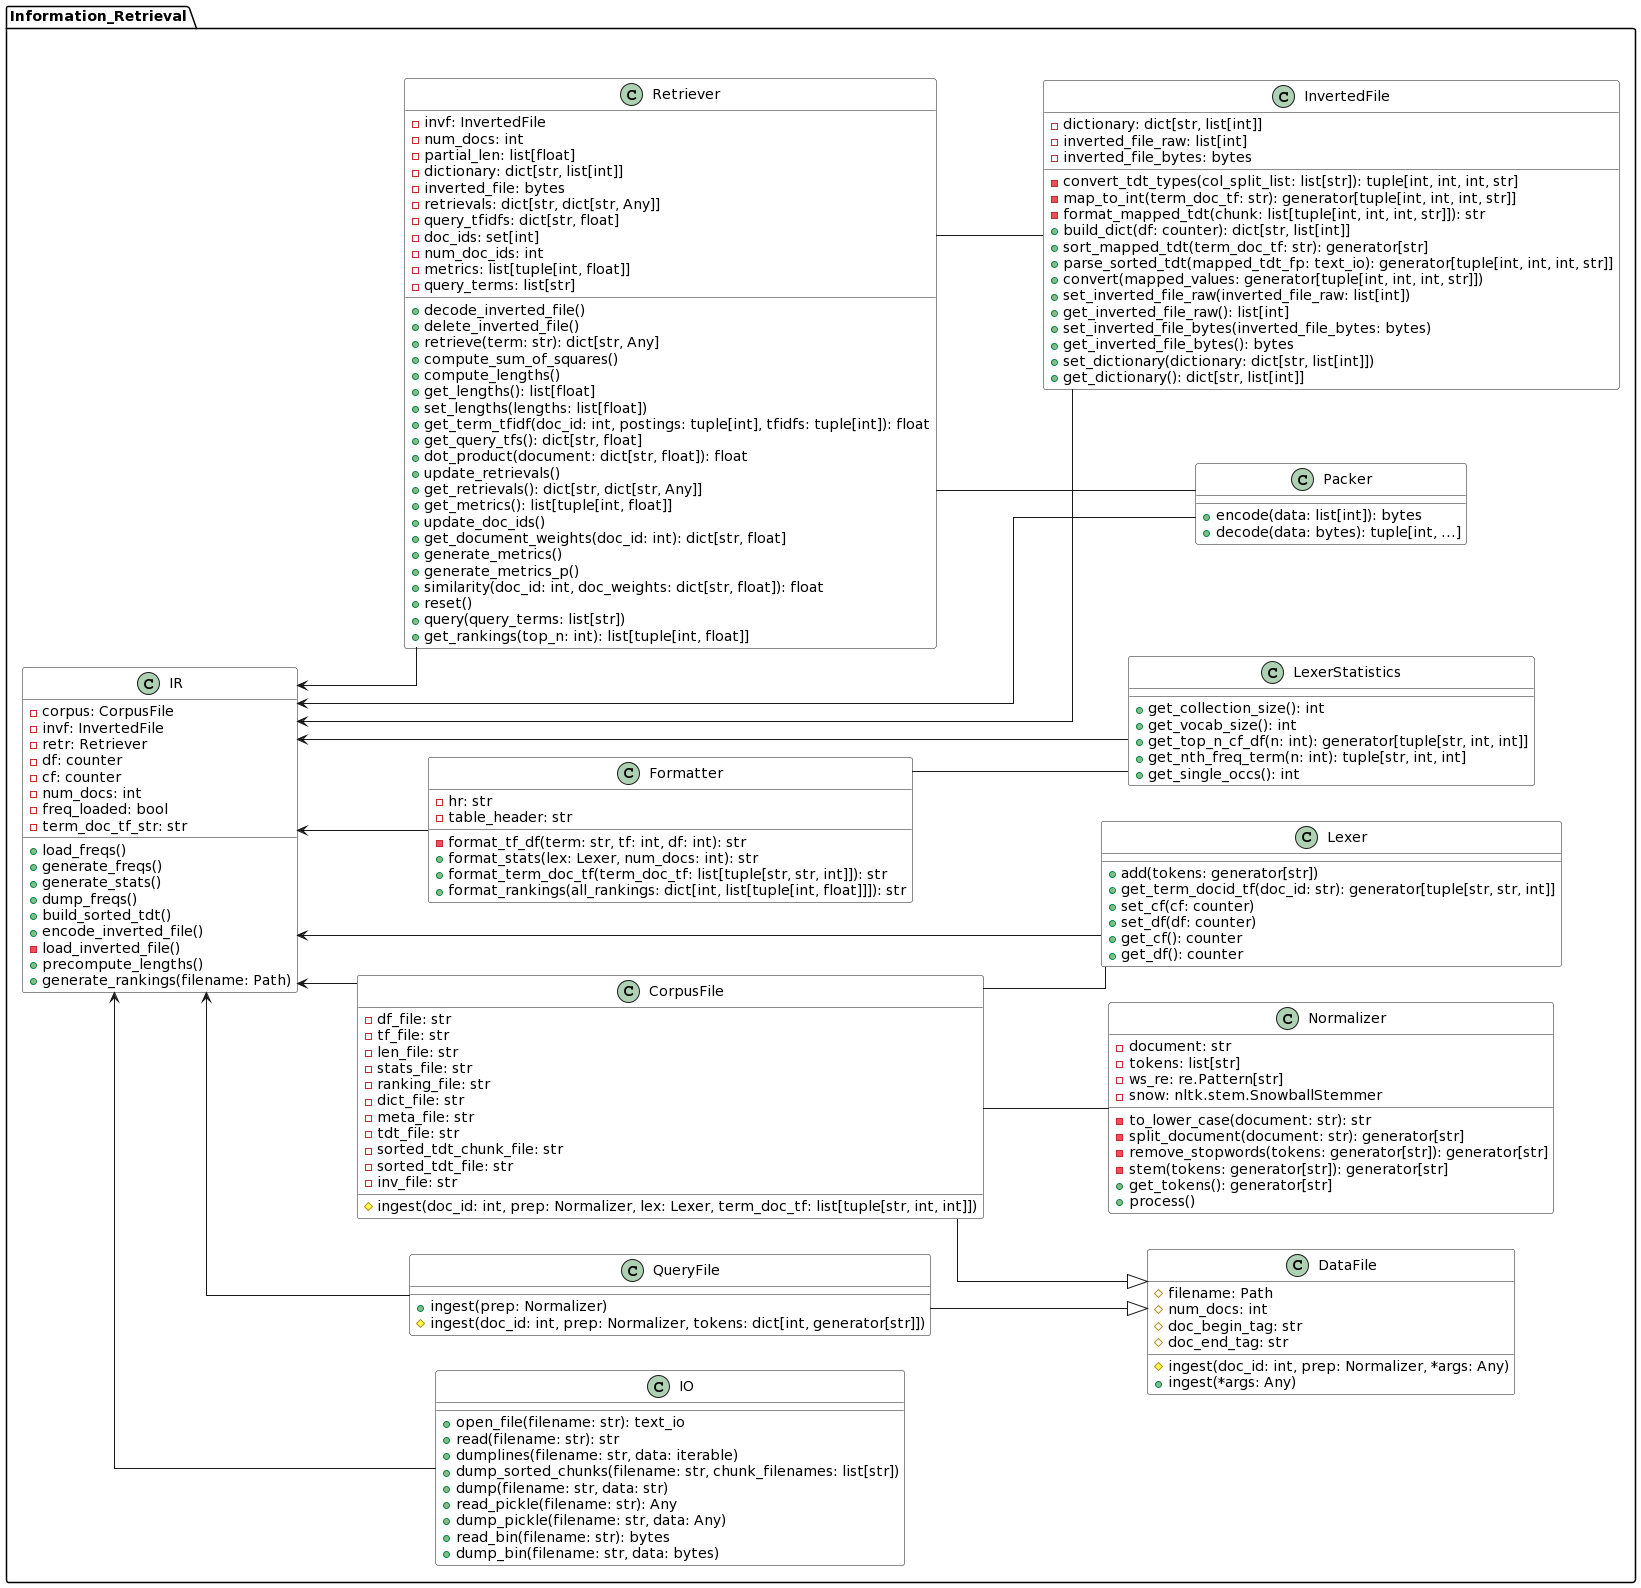

The diagram above was rendered by PlantUML. Its source (embedded in the PNG):
@startuml
skinparam linetype polyline
skinparam linetype ortho
left to right direction
skinparam backgroundColor transparent
skinparam classBackgroundColor fff

namespace Information_Retrieval {

  class IO {
    + open_file(filename: str): text_io
    + read(filename: str): str
    + dumplines(filename: str, data: iterable)
    + dump_sorted_chunks(filename: str, chunk_filenames: list[str])
    + dump(filename: str, data: str)
    + read_pickle(filename: str): Any
    + dump_pickle(filename: str, data: Any)
    + read_bin(filename: str): bytes
    + dump_bin(filename: str, data: bytes)
  }

  class DataFile {
    # filename: Path
    # num_docs: int
    # doc_begin_tag: str
    # doc_end_tag: str
    # ingest(doc_id: int, prep: Normalizer, *args: Any)
    + ingest(*args: Any)
  }

  class QueryFile {
    + ingest(prep: Normalizer)
    # ingest(doc_id: int, prep: Normalizer, tokens: dict[int, generator[str]])
  }

  class CorpusFile {
    - df_file: str
    - tf_file: str
    - len_file: str
    - stats_file: str
    - ranking_file: str
    - dict_file: str
    - meta_file: str
    - tdt_file: str
    - sorted_tdt_chunk_file: str
    - sorted_tdt_file: str
    - inv_file: str
    # ingest(doc_id: int, prep: Normalizer, lex: Lexer, term_doc_tf: list[tuple[str, int, int]])
  }

  class Formatter {
    - hr: str
    - table_header: str
    - format_tf_df(term: str, tf: int, df: int): str
    + format_stats(lex: Lexer, num_docs: int): str
    + format_term_doc_tf(term_doc_tf: list[tuple[str, str, int]]): str
    + format_rankings(all_rankings: dict[int, list[tuple[int, float]]]): str
  }

  class Normalizer {
    - document: str
    - tokens: list[str]
    - ws_re: re.Pattern[str]
    - snow: nltk.stem.SnowballStemmer
    - to_lower_case(document: str): str
    - split_document(document: str): generator[str]
    - remove_stopwords(tokens: generator[str]): generator[str]
    - stem(tokens: generator[str]): generator[str]
    + get_tokens(): generator[str]
    + process()
  }

  class Lexer {
    + add(tokens: generator[str])
    + get_term_docid_tf(doc_id: str): generator[tuple[str, str, int]]
    + set_cf(cf: counter)
    + set_df(df: counter)
    + get_cf(): counter
    + get_df(): counter
  }

  class LexerStatistics {
    + get_collection_size(): int
    + get_vocab_size(): int
    + get_top_n_cf_df(n: int): generator[tuple[str, int, int]]
    + get_nth_freq_term(n: int): tuple[str, int, int]
    + get_single_occs(): int
  }

  class Packer {
    + encode(data: list[int]): bytes
    + decode(data: bytes): tuple[int, ...]
  }

  class InvertedFile {
    - dictionary: dict[str, list[int]]
    - inverted_file_raw: list[int]
    - inverted_file_bytes: bytes
    - convert_tdt_types(col_split_list: list[str]): tuple[int, int, int, str]
    - map_to_int(term_doc_tf: str): generator[tuple[int, int, int, str]]
    - format_mapped_tdt(chunk: list[tuple[int, int, int, str]]): str
    + build_dict(df: counter): dict[str, list[int]]
    + sort_mapped_tdt(term_doc_tf: str): generator[str]
    + parse_sorted_tdt(mapped_tdt_fp: text_io): generator[tuple[int, int, int, str]]
    + convert(mapped_values: generator[tuple[int, int, int, str]])
    + set_inverted_file_raw(inverted_file_raw: list[int])
    + get_inverted_file_raw(): list[int]
    + set_inverted_file_bytes(inverted_file_bytes: bytes)
    + get_inverted_file_bytes(): bytes
    + set_dictionary(dictionary: dict[str, list[int]])
    + get_dictionary(): dict[str, list[int]]
  }

  class Retriever {
    - invf: InvertedFile
    - num_docs: int
    - partial_len: list[float]
    - dictionary: dict[str, list[int]]
    - inverted_file: bytes
    - retrievals: dict[str, dict[str, Any]]
    - query_tfidfs: dict[str, float]
    - doc_ids: set[int]
    - num_doc_ids: int
    - metrics: list[tuple[int, float]]
    - query_terms: list[str]
    + decode_inverted_file()
    + delete_inverted_file()
    + retrieve(term: str): dict[str, Any]
    + compute_sum_of_squares()
    + compute_lengths()
    + get_lengths(): list[float]
    + set_lengths(lengths: list[float])
    + get_term_tfidf(doc_id: int, postings: tuple[int], tfidfs: tuple[int]): float
    + get_query_tfs(): dict[str, float]
    + dot_product(document: dict[str, float]): float
    + update_retrievals()
    + get_retrievals(): dict[str, dict[str, Any]]
    + get_metrics(): list[tuple[int, float]]
    + update_doc_ids()
    + get_document_weights(doc_id: int): dict[str, float]
    + generate_metrics()
    + generate_metrics_p()
    + similarity(doc_id: int, doc_weights: dict[str, float]): float
    + reset()
    + query(query_terms: list[str])
    + get_rankings(top_n: int): list[tuple[int, float]]
  }

  class IR {
    - corpus: CorpusFile
    - invf: InvertedFile
    - retr: Retriever
    - df: counter
    - cf: counter
    - num_docs: int
    - freq_loaded: bool
    - term_doc_tf_str: str
    + load_freqs()
    + generate_freqs()
    + generate_stats()
    + dump_freqs()
    + build_sorted_tdt()
    + encode_inverted_file()
    - load_inverted_file()
    + precompute_lengths()
    + generate_rankings(filename: Path)
  }

  IR <-- Formatter
  IR <-- IO
  IR <-- QueryFile
  IR <-- InvertedFile
  IR <-- Lexer
  IR <-- LexerStatistics
  IR <-- Packer
  IR <-- Retriever
  CorpusFile -d-|> DataFile
  QueryFile -d-|> DataFile
  CorpusFile -- Normalizer
  CorpusFile -- Lexer
  Formatter -- LexerStatistics
  Retriever -- InvertedFile
  Retriever -- Packer
  IR <-- CorpusFile
}
@enduml